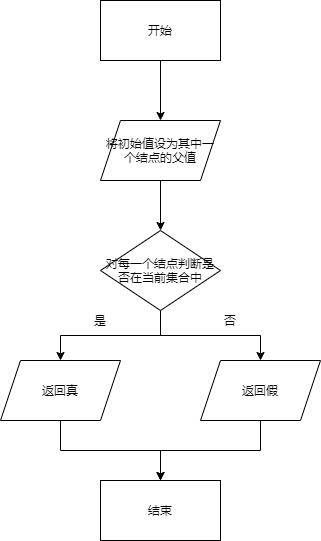

The diagram above was exported from draw.io. Its source (the exported page's mxGraphModel, read from the mxfile embedded in the PNG):
<mxGraphModel dx="1647" dy="575" grid="1" gridSize="10" guides="1" tooltips="1" connect="1" arrows="1" fold="1" page="1" pageScale="1" pageWidth="827" pageHeight="1169" math="0" shadow="0">
  <root>
    <mxCell id="0" />
    <mxCell id="1" parent="0" />
    <mxCell id="8" style="edgeStyle=orthogonalEdgeStyle;rounded=0;orthogonalLoop=1;jettySize=auto;html=1;exitX=0.5;exitY=1;exitDx=0;exitDy=0;" edge="1" parent="1" source="2" target="3">
      <mxGeometry relative="1" as="geometry" />
    </mxCell>
    <mxCell id="2" value="开始" style="rounded=0;whiteSpace=wrap;html=1;" vertex="1" parent="1">
      <mxGeometry x="-600" y="60" width="120" height="60" as="geometry" />
    </mxCell>
    <mxCell id="9" style="edgeStyle=orthogonalEdgeStyle;rounded=0;orthogonalLoop=1;jettySize=auto;html=1;exitX=0.5;exitY=1;exitDx=0;exitDy=0;" edge="1" parent="1" source="3" target="4">
      <mxGeometry relative="1" as="geometry" />
    </mxCell>
    <mxCell id="3" value="将初始值设为其中一个结点的父值" style="shape=parallelogram;perimeter=parallelogramPerimeter;whiteSpace=wrap;html=1;fixedSize=1;" vertex="1" parent="1">
      <mxGeometry x="-600" y="180" width="120" height="60" as="geometry" />
    </mxCell>
    <mxCell id="10" style="edgeStyle=orthogonalEdgeStyle;rounded=0;orthogonalLoop=1;jettySize=auto;html=1;exitX=0.5;exitY=1;exitDx=0;exitDy=0;entryX=0.5;entryY=0;entryDx=0;entryDy=0;" edge="1" parent="1" source="4" target="6">
      <mxGeometry relative="1" as="geometry" />
    </mxCell>
    <mxCell id="11" style="edgeStyle=orthogonalEdgeStyle;rounded=0;orthogonalLoop=1;jettySize=auto;html=1;exitX=0.5;exitY=1;exitDx=0;exitDy=0;" edge="1" parent="1" source="4" target="7">
      <mxGeometry relative="1" as="geometry" />
    </mxCell>
    <mxCell id="4" value="对每一个结点判断是否在当前集合中" style="rhombus;whiteSpace=wrap;html=1;" vertex="1" parent="1">
      <mxGeometry x="-600" y="290" width="120" height="80" as="geometry" />
    </mxCell>
    <mxCell id="5" value="结束" style="rounded=0;whiteSpace=wrap;html=1;" vertex="1" parent="1">
      <mxGeometry x="-600" y="540" width="120" height="60" as="geometry" />
    </mxCell>
    <mxCell id="12" style="edgeStyle=orthogonalEdgeStyle;rounded=0;orthogonalLoop=1;jettySize=auto;html=1;exitX=0.5;exitY=1;exitDx=0;exitDy=0;" edge="1" parent="1" source="6" target="5">
      <mxGeometry relative="1" as="geometry" />
    </mxCell>
    <mxCell id="6" value="返回真" style="shape=parallelogram;perimeter=parallelogramPerimeter;whiteSpace=wrap;html=1;fixedSize=1;" vertex="1" parent="1">
      <mxGeometry x="-700" y="420" width="120" height="60" as="geometry" />
    </mxCell>
    <mxCell id="13" style="edgeStyle=orthogonalEdgeStyle;rounded=0;orthogonalLoop=1;jettySize=auto;html=1;exitX=0.5;exitY=1;exitDx=0;exitDy=0;entryX=0.5;entryY=0;entryDx=0;entryDy=0;" edge="1" parent="1" source="7" target="5">
      <mxGeometry relative="1" as="geometry" />
    </mxCell>
    <mxCell id="7" value="返回假" style="shape=parallelogram;perimeter=parallelogramPerimeter;whiteSpace=wrap;html=1;fixedSize=1;" vertex="1" parent="1">
      <mxGeometry x="-500" y="420" width="120" height="60" as="geometry" />
    </mxCell>
    <mxCell id="14" value="是" style="text;html=1;strokeColor=none;fillColor=none;align=center;verticalAlign=middle;whiteSpace=wrap;rounded=0;" vertex="1" parent="1">
      <mxGeometry x="-620" y="370" width="40" height="20" as="geometry" />
    </mxCell>
    <mxCell id="16" value="否" style="text;html=1;strokeColor=none;fillColor=none;align=center;verticalAlign=middle;whiteSpace=wrap;rounded=0;" vertex="1" parent="1">
      <mxGeometry x="-490" y="370" width="40" height="20" as="geometry" />
    </mxCell>
  </root>
</mxGraphModel>